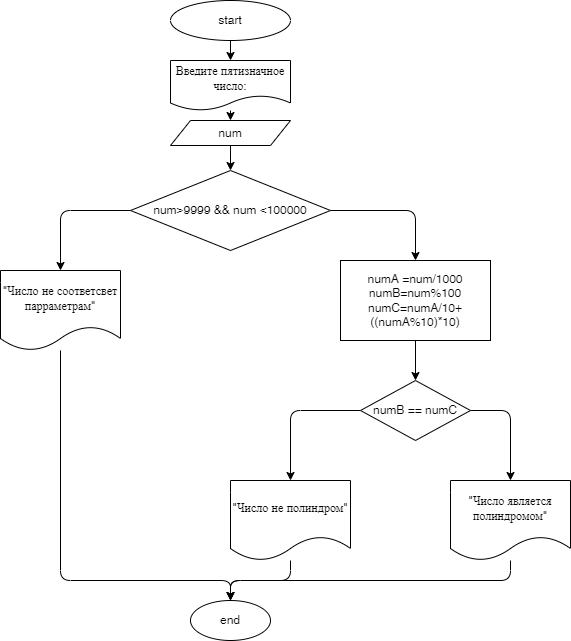

The diagram above was exported from draw.io. Its source (the exported page's mxGraphModel, read from the mxfile embedded in the PNG):
<mxGraphModel dx="579" dy="763" grid="1" gridSize="10" guides="1" tooltips="1" connect="1" arrows="1" fold="1" page="1" pageScale="1" pageWidth="850" pageHeight="1100" math="0" shadow="0">
  <root>
    <mxCell id="0" />
    <mxCell id="1" parent="0" />
    <mxCell id="4" value="" style="edgeStyle=none;html=1;" edge="1" parent="1" source="2" target="3">
      <mxGeometry relative="1" as="geometry" />
    </mxCell>
    <mxCell id="2" value="start" style="ellipse;whiteSpace=wrap;html=1;" vertex="1" parent="1">
      <mxGeometry x="280" y="30" width="120" height="40" as="geometry" />
    </mxCell>
    <mxCell id="6" value="" style="edgeStyle=none;html=1;" edge="1" parent="1" source="3" target="5">
      <mxGeometry relative="1" as="geometry" />
    </mxCell>
    <mxCell id="3" value="Введите пятизначное число:" style="shape=document;whiteSpace=wrap;html=1;boundedLbl=1;" vertex="1" parent="1">
      <mxGeometry x="280" y="90" width="120" height="50" as="geometry" />
    </mxCell>
    <mxCell id="8" value="" style="edgeStyle=none;html=1;" edge="1" parent="1" source="5" target="7">
      <mxGeometry relative="1" as="geometry" />
    </mxCell>
    <mxCell id="5" value="num" style="shape=parallelogram;perimeter=parallelogramPerimeter;whiteSpace=wrap;html=1;fixedSize=1;" vertex="1" parent="1">
      <mxGeometry x="280" y="150" width="120" height="25" as="geometry" />
    </mxCell>
    <mxCell id="10" value="" style="edgeStyle=orthogonalEdgeStyle;html=1;" edge="1" parent="1" source="7" target="9">
      <mxGeometry relative="1" as="geometry" />
    </mxCell>
    <mxCell id="14" value="" style="edgeStyle=orthogonalEdgeStyle;html=1;" edge="1" parent="1" source="7" target="13">
      <mxGeometry relative="1" as="geometry" />
    </mxCell>
    <mxCell id="7" value="num&amp;gt;9999 &amp;amp;&amp;amp; num &amp;lt;100000" style="rhombus;whiteSpace=wrap;html=1;" vertex="1" parent="1">
      <mxGeometry x="240" y="200" width="200" height="80" as="geometry" />
    </mxCell>
    <mxCell id="12" value="" style="edgeStyle=orthogonalEdgeStyle;html=1;entryX=0.5;entryY=0;entryDx=0;entryDy=0;" edge="1" parent="1" source="9" target="11">
      <mxGeometry relative="1" as="geometry">
        <mxPoint x="525" y="450" as="targetPoint" />
      </mxGeometry>
    </mxCell>
    <mxCell id="9" value="numA =num/1000&lt;br&gt;numB=num%100&lt;br&gt;numC=numA/10+((numA%10)*10)" style="whiteSpace=wrap;html=1;" vertex="1" parent="1">
      <mxGeometry x="450" y="290" width="150" height="80" as="geometry" />
    </mxCell>
    <mxCell id="16" value="" style="edgeStyle=orthogonalEdgeStyle;html=1;" edge="1" parent="1" source="11" target="15">
      <mxGeometry relative="1" as="geometry">
        <Array as="points">
          <mxPoint x="620" y="440" />
        </Array>
      </mxGeometry>
    </mxCell>
    <mxCell id="18" value="" style="edgeStyle=orthogonalEdgeStyle;html=1;" edge="1" parent="1" source="11" target="17">
      <mxGeometry relative="1" as="geometry" />
    </mxCell>
    <mxCell id="11" value="numB == numC" style="rhombus;whiteSpace=wrap;html=1;" vertex="1" parent="1">
      <mxGeometry x="470" y="410" width="110" height="60" as="geometry" />
    </mxCell>
    <mxCell id="20" style="edgeStyle=orthogonalEdgeStyle;html=1;" edge="1" parent="1" source="13" target="19">
      <mxGeometry relative="1" as="geometry">
        <Array as="points">
          <mxPoint x="170" y="610" />
          <mxPoint x="340" y="610" />
        </Array>
      </mxGeometry>
    </mxCell>
    <mxCell id="13" value="&quot;Число не соответсвет парраметрам&quot;" style="shape=document;whiteSpace=wrap;html=1;boundedLbl=1;" vertex="1" parent="1">
      <mxGeometry x="110" y="300" width="120" height="80" as="geometry" />
    </mxCell>
    <mxCell id="22" style="edgeStyle=orthogonalEdgeStyle;html=1;entryX=0.5;entryY=0;entryDx=0;entryDy=0;" edge="1" parent="1" source="15" target="19">
      <mxGeometry relative="1" as="geometry">
        <Array as="points">
          <mxPoint x="620" y="610" />
          <mxPoint x="340" y="610" />
        </Array>
      </mxGeometry>
    </mxCell>
    <mxCell id="15" value="&quot;Число является полиндромом&quot;" style="shape=document;whiteSpace=wrap;html=1;boundedLbl=1;" vertex="1" parent="1">
      <mxGeometry x="560" y="510" width="120" height="80" as="geometry" />
    </mxCell>
    <mxCell id="21" style="edgeStyle=orthogonalEdgeStyle;html=1;entryX=0.5;entryY=0;entryDx=0;entryDy=0;" edge="1" parent="1" source="17" target="19">
      <mxGeometry relative="1" as="geometry" />
    </mxCell>
    <mxCell id="17" value="&quot;Число не полиндром&quot;" style="shape=document;whiteSpace=wrap;html=1;boundedLbl=1;" vertex="1" parent="1">
      <mxGeometry x="340" y="510" width="120" height="80" as="geometry" />
    </mxCell>
    <mxCell id="19" value="end" style="ellipse;whiteSpace=wrap;html=1;" vertex="1" parent="1">
      <mxGeometry x="300" y="630" width="80" height="40" as="geometry" />
    </mxCell>
  </root>
</mxGraphModel>